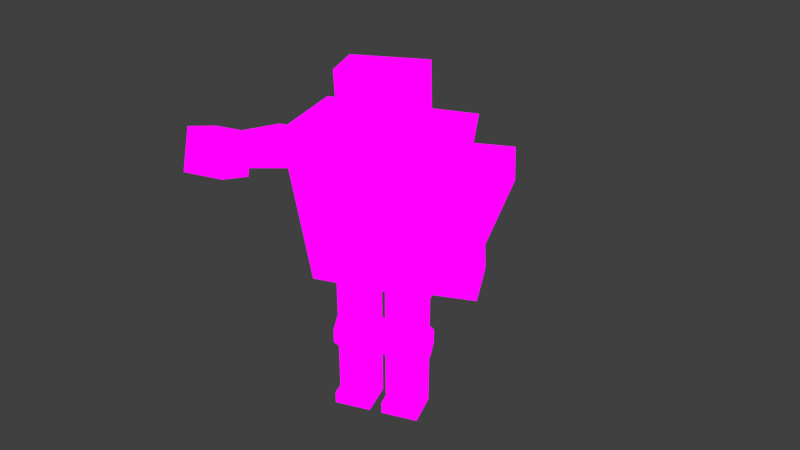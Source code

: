 # Source: Robot_Posed.blend  (saved by Blender 2.76.0; exported with 4.5.12 LTS)
import bpy
from mathutils import Matrix  # noqa: F401  (used for matrix-valued properties, if any)

bpy.ops.wm.read_factory_settings(use_empty=True)
scene = bpy.context.scene
scene.name = 'Scene'

# ---- collections
col_collection_1 = bpy.data.collections.new('Collection 1'); scene.collection.children.link(col_collection_1)

# ---- images (referenced by path relative to the original .blend; pixels are not part of the script)
import os
ASSET_DIR = os.environ.get("B2B_ASSET_DIR", "")  # directory of the original .blend (textures are referenced by path, not embedded)
HERE = os.path.dirname(os.path.abspath(__file__))  # packed textures are extracted next to this script under _unpacked/

def load_image(name, relpath, width, height, colorspace="sRGB"):
    """Load a texture the original file referenced (path relative to the .blend, or extracted next to this script)."""
    p = next((c for c in (os.path.join(HERE, relpath), os.path.join(ASSET_DIR, relpath)) if relpath and os.path.exists(c)), "")
    if p:
        img = bpy.data.images.load(p, check_existing=True)
        img.name = name
    else:  # same state as the original file: an image datablock whose file is absent (Cycles renders it pink)
        img = bpy.data.images.new(name, width, height)
        img.source = "FILE"
        img.filepath = "//" + (relpath or name)
    img.colorspace_settings.name = colorspace
    return img
img_robot_png = load_image('Robot.png', 'Robot.png', 1024, 1024, 'sRGB')

# ---- materials (node trees are filled in below, after node groups)
mat_material = bpy.data.materials.new('Material')
mat_material.alpha_threshold = 0.0
mat_material.roughness = 0.5
mat_material.line_color = (0.0, 0.0, 0.0, 1.0)

# ---- material node trees
mat_material.use_nodes = True; mat_material.node_tree.nodes.clear()
_N = mat_material.node_tree.nodes; _L = mat_material.node_tree.links
n0 = _N.new('ShaderNodeOutputMaterial'); n0.name = 'Material Output'; n0.location = (300, 300)
n1 = _N.new('ShaderNodeEmission'); n1.name = 'Emission'; n1.location = (113, 305)
n2 = _N.new('ShaderNodeTexImage'); n2.name = 'Image Texture'; n2.location = (-69, 354)
n2.width = 140
n2.image = img_robot_png
n2.interpolation = 'Closest'
_L.new(n1.outputs[0], n0.inputs[0])
_L.new(n2.outputs[0], n1.inputs[0])
n0.is_active_output = True

# ---- world
world_world = bpy.data.worlds.new('World'); scene.world = world_world
world_world.color = (0.05088, 0.05088, 0.05088)
world_world.use_sun_shadow = False
world_world.sun_shadow_jitter_overblur = 0.0
world_world.cycles.sampling_method = 'MANUAL'
world_world.cycles.sample_map_resolution = 256

# ---- cameras
cam_camera = bpy.data.cameras.new('Camera')
cam_camera.clip_end = 1e+04
cam_camera.lens = 35.0
cam_camera.sensor_width = 32.0
cam_camera.sensor_height = 18.0
cam_camera.ortho_scale = 7.314
cam_camera.dof.focus_distance = 0.0

# ---- meshes
me_cube_009 = bpy.data.meshes.new('Cube.009')
me_cube_009.from_pydata([(-3.0, -2.0, -9.0), (-3.0, 2.0, -9.0), (1.0, 2.0, -9.0), (1.0, -2.0, -9.0), (-3.0, -3.0, 9.0), (-3.0, 3.0, 9.0), (3.0, 3.0, 9.0), (3.0, -3.0, 9.0)], [], [(4, 5, 1, 0), (5, 6, 2, 1), (6, 7, 3, 2), (7, 4, 0, 3), (0, 1, 2, 3), (7, 6, 5, 4)])
_uv = me_cube_009.uv_layers.new(name='UVMap')
_uv.uv.foreach_set('vector', [0.4531, 0.125, 0.4531, 0.03125, 0.7344, 0.03125, 0.7344, 0.125, 0.4531, 0.125, 0.4531, 0.03125, 0.7344, 0.03125, 0.7344, 0.125, 0.4531, 0.125, 0.4531, 0.03125, 0.7344, 0.03125, 0.7344, 0.125, 0.4531, 0.125, 0.4531, 0.03125, 0.7344, 0.03125, 0.7344, 0.125, 0.5002, 0.9169, 0.5002, 0.7505, 0.6666, 0.7505, 0.6666, 0.9169, 0.8281, 0.03125, 0.8281, 0.125, 0.7344, 0.125, 0.7344, 0.03125])
me_cube_009.materials.append(mat_material)
me_cube_009.use_remesh_preserve_volume = False
me_cube_009.use_remesh_preserve_attributes = False
me_cube_009.use_mirror_vertex_groups = False
me_cube_009.update()
me_cube_008 = bpy.data.meshes.new('Cube.008')
me_cube_008.from_pydata([(-3.0, -3.0, -3.0), (-3.0, 3.0, -3.0), (3.0, 3.0, -3.0), (3.0, -3.0, -3.0), (-3.0, -3.0, 3.0), (-3.0, 3.0, 3.0), (3.0, 3.0, 3.0), (3.0, -3.0, 3.0)], [], [(4, 5, 1, 0), (5, 6, 2, 1), (6, 7, 3, 2), (7, 4, 0, 3), (0, 1, 2, 3), (7, 6, 5, 4)])
_uv = me_cube_008.uv_layers.new(name='UVMap')
_uv.uv.foreach_set('vector', [0.8281, 0.125, 0.9219, 0.125, 0.9219, 0.03125, 0.8281, 0.03125, 0.7344, 0.125, 0.7344, 0.03125, 0.8281, 0.03125, 0.8281, 0.125, 0.9219, 0.125, 0.8281, 0.125, 0.8281, 0.03125, 0.9219, 0.03125, 0.8281, 0.125, 0.7344, 0.125, 0.7344, 0.03125, 0.8281, 0.03125, 0.7344, 0.125, 0.7344, 0.03125, 0.8281, 0.03125, 0.8281, 0.125, 0.8281, 0.03125, 0.8281, 0.125, 0.7344, 0.125, 0.7344, 0.03125])
me_cube_008.materials.append(mat_material)
me_cube_008.use_remesh_preserve_volume = False
me_cube_008.use_remesh_preserve_attributes = False
me_cube_008.use_mirror_vertex_groups = False
me_cube_008.update()
me_cube_007 = bpy.data.meshes.new('Cube.007')
me_cube_007.from_pydata([(-3.0, -3.0, -3.0), (-3.0, 3.0, -3.0), (3.0, 3.0, -3.0), (3.0, -3.0, -3.0), (-3.0, -3.0, 3.0), (-3.0, 3.0, 3.0), (3.0, 3.0, 3.0), (3.0, -3.0, 3.0)], [], [(4, 5, 1, 0), (5, 6, 2, 1), (6, 7, 3, 2), (7, 4, 0, 3), (0, 1, 2, 3), (7, 6, 5, 4)])
_uv = me_cube_007.uv_layers.new(name='UVMap')
_uv.uv.foreach_set('vector', [0.8281, 0.125, 0.9219, 0.125, 0.9219, 0.03125, 0.8281, 0.03125, 0.7344, 0.125, 0.7344, 0.03125, 0.8281, 0.03125, 0.8281, 0.125, 0.9219, 0.125, 0.8281, 0.125, 0.8281, 0.03125, 0.9219, 0.03125, 0.8281, 0.125, 0.7344, 0.125, 0.7344, 0.03125, 0.8281, 0.03125, 0.7344, 0.125, 0.7344, 0.03125, 0.8281, 0.03125, 0.8281, 0.125, 0.8281, 0.03125, 0.8281, 0.125, 0.7344, 0.125, 0.7344, 0.03125])
me_cube_007.materials.append(mat_material)
me_cube_007.use_remesh_preserve_volume = False
me_cube_007.use_remesh_preserve_attributes = False
me_cube_007.use_mirror_vertex_groups = False
me_cube_007.update()
me_cube_006 = bpy.data.meshes.new('Cube.006')
me_cube_006.from_pydata([(-3.0, -2.0, -9.0), (-3.0, 2.0, -9.0), (1.0, 2.0, -9.0), (1.0, -2.0, -9.0), (-3.0, -3.0, 9.0), (-3.0, 3.0, 9.0), (3.0, 3.0, 9.0), (3.0, -3.0, 9.0)], [], [(4, 5, 1, 0), (5, 6, 2, 1), (6, 7, 3, 2), (7, 4, 0, 3), (0, 1, 2, 3), (7, 6, 5, 4)])
_uv = me_cube_006.uv_layers.new(name='UVMap')
_uv.uv.foreach_set('vector', [0.4531, 0.125, 0.4531, 0.03125, 0.7344, 0.03125, 0.7344, 0.125, 0.4531, 0.125, 0.4531, 0.03125, 0.7344, 0.03125, 0.7344, 0.125, 0.4531, 0.125, 0.4531, 0.03125, 0.7344, 0.03125, 0.7344, 0.125, 0.4531, 0.125, 0.4531, 0.03125, 0.7344, 0.03125, 0.7344, 0.125, 0.5002, 0.9169, 0.5002, 0.7505, 0.6666, 0.7505, 0.6666, 0.9169, 0.8281, 0.03125, 0.8281, 0.125, 0.7344, 0.125, 0.7344, 0.03125])
me_cube_006.materials.append(mat_material)
me_cube_006.use_remesh_preserve_volume = False
me_cube_006.use_remesh_preserve_attributes = False
me_cube_006.use_mirror_vertex_groups = False
me_cube_006.update()
me_cube_005 = bpy.data.meshes.new('Cube.005')
me_cube_005.from_pydata([(-3.0, 2.0, -4.0), (-3.0, -2.0, -4.0), (-3.0, -2.0, 5.0), (-3.0, 2.0, 5.0), (3.0, -2.0, -4.0), (3.0, -2.0, 5.0), (3.0, 2.0, 5.0), (3.0, 2.0, -4.0), (-3.0, -4.0, -4.0), (-3.0, 2.0, -6.0), (-3.0, -4.0, -6.0), (3.0, -4.0, -4.0), (3.0, -4.0, -6.0), (3.0, 2.0, -6.0)], [], [(1, 2, 3, 0), (4, 5, 2, 1), (5, 6, 3, 2), (0, 3, 6, 7), (7, 6, 5, 4), (0, 9, 10, 8, 1), (7, 4, 11, 12, 13), (11, 8, 10, 12), (1, 8, 11, 4), (10, 9, 13, 12), (0, 7, 13, 9)])
_uv = me_cube_005.uv_layers.new(name='UVMap')
_uv.uv.foreach_set('vector', [0.03125, 0.0625, 0.1562, 0.0625, 0.1562, 0.125, 0.03125, 0.125, 0.4688, 0.7344, 0.4688, 0.875, 0.375, 0.875, 0.375, 0.7344, 0.4688, 0.6562, 0.4688, 0.7188, 0.375, 0.7188, 0.375, 0.6562, 0.2969, 0.03125, 0.1562, 0.03125, 0.1562, 0.125, 0.2969, 0.125, 0.03125, 0.125, 0.1562, 0.125, 0.1562, 0.0625, 0.03125, 0.0625, 0.03125, 0.125, 0.0, 0.125, 0.0, 0.03125, 0.03125, 0.03125, 0.03125, 0.0625, 0.03125, 0.125, 0.03125, 0.0625, 0.03125, 0.03125, 0.0, 0.03125, 0.0, 0.125, 0.4531, 0.125, 0.4531, 0.03125, 0.4219, 0.03125, 0.4219, 0.125, 0.4531, 0.125, 0.4219, 0.125, 0.4219, 0.03125, 0.4531, 0.03125, 0.4219, 0.03125, 0.3281, 0.03125, 0.3281, 0.125, 0.4219, 0.125, 0.2969, 0.03125, 0.2969, 0.125, 0.3281, 0.125, 0.3281, 0.03125])
me_cube_005.materials.append(mat_material)
me_cube_005.use_remesh_preserve_volume = False
me_cube_005.use_remesh_preserve_attributes = False
me_cube_005.use_mirror_vertex_groups = False
me_cube_005.update()
me_cube_002 = bpy.data.meshes.new('Cube.002')
me_cube_002.from_pydata([(-3.0, 2.0, -4.0), (-3.0, -2.0, -4.0), (-3.0, -2.0, 5.0), (-3.0, 2.0, 5.0), (3.0, -2.0, -4.0), (3.0, -2.0, 5.0), (3.0, 2.0, 5.0), (3.0, 2.0, -4.0), (-3.0, -4.0, -4.0), (-3.0, 2.0, -6.0), (-3.0, -4.0, -6.0), (3.0, -4.0, -4.0), (3.0, -4.0, -6.0), (3.0, 2.0, -6.0)], [], [(1, 2, 3, 0), (4, 5, 2, 1), (5, 6, 3, 2), (0, 3, 6, 7), (7, 6, 5, 4), (0, 9, 10, 8, 1), (7, 4, 11, 12, 13), (11, 8, 10, 12), (1, 8, 11, 4), (10, 9, 13, 12), (0, 7, 13, 9)])
_uv = me_cube_002.uv_layers.new(name='UVMap')
_uv.uv.foreach_set('vector', [0.03125, 0.0625, 0.1562, 0.0625, 0.1562, 0.125, 0.03125, 0.125, 0.4688, 0.7344, 0.4688, 0.875, 0.375, 0.875, 0.375, 0.7344, 0.4688, 0.6562, 0.4688, 0.7188, 0.375, 0.7188, 0.375, 0.6562, 0.2969, 0.03125, 0.1562, 0.03125, 0.1562, 0.125, 0.2969, 0.125, 0.03125, 0.125, 0.1562, 0.125, 0.1562, 0.0625, 0.03125, 0.0625, 0.03125, 0.125, 0.0, 0.125, 0.0, 0.03125, 0.03125, 0.03125, 0.03125, 0.0625, 0.03125, 0.125, 0.03125, 0.0625, 0.03125, 0.03125, 0.0, 0.03125, 0.0, 0.125, 0.4531, 0.125, 0.4531, 0.03125, 0.4219, 0.03125, 0.4219, 0.125, 0.4531, 0.125, 0.4219, 0.125, 0.4219, 0.03125, 0.4531, 0.03125, 0.4219, 0.03125, 0.3281, 0.03125, 0.3281, 0.125, 0.4219, 0.125, 0.2969, 0.03125, 0.2969, 0.125, 0.3281, 0.125, 0.3281, 0.03125])
me_cube_002.materials.append(mat_material)
me_cube_002.use_remesh_preserve_volume = False
me_cube_002.use_remesh_preserve_attributes = False
me_cube_002.use_mirror_vertex_groups = False
me_cube_002.update()
me_cylinder_011 = bpy.data.meshes.new('Cylinder.011')
me_cylinder_011.from_pydata([(0.0, 0.0, -3.5), (0.0, 0.0, 3.5), (0.0, 3.0, -3.5), (0.0, 3.0, 3.5), (2.121, 2.121, -3.5), (2.121, 2.121, 3.5), (3.0, -1.311e-07, -3.5), (3.0, -1.311e-07, 3.5), (2.121, -2.121, -3.5), (2.121, -2.121, 3.5), (-2.623e-07, -3.0, -3.5), (-2.623e-07, -3.0, 3.5), (-2.121, -2.121, -3.5), (-2.121, -2.121, 3.5), (-3.0, 3.577e-08, -3.5), (-3.0, 3.577e-08, 3.5), (-2.121, 2.121, -3.5), (-2.121, 2.121, 3.5)], [], [(0, 2, 4), (1, 5, 3), (2, 3, 5, 4), (0, 4, 6), (1, 7, 5), (4, 5, 7, 6), (0, 6, 8), (1, 9, 7), (6, 7, 9, 8), (0, 8, 10), (1, 11, 9), (8, 9, 11, 10), (0, 10, 12), (1, 13, 11), (10, 11, 13, 12), (0, 12, 14), (1, 15, 13), (12, 13, 15, 14), (0, 14, 16), (1, 17, 15), (14, 15, 17, 16), (0, 16, 2), (1, 3, 17), (16, 17, 3, 2)])
_uv = me_cylinder_011.uv_layers.new(name='UVMap')
_uv.uv.foreach_set('vector', [0.4453, 0.6094, 0.4531, 0.6562, 0.4375, 0.6562, 0.4453, 0.6094, 0.4531, 0.6562, 0.4375, 0.6562, 0.4531, 0.5469, 0.4531, 0.6562, 0.4375, 0.6562, 0.4375, 0.5469, 0.4453, 0.6094, 0.4531, 0.6562, 0.4375, 0.6562, 0.4453, 0.6094, 0.4531, 0.6562, 0.4375, 0.6562, 0.4531, 0.5469, 0.4531, 0.6562, 0.4375, 0.6562, 0.4375, 0.5469, 0.4453, 0.6094, 0.4531, 0.6562, 0.4375, 0.6562, 0.4453, 0.6094, 0.4531, 0.6562, 0.4375, 0.6562, 0.4531, 0.5469, 0.4531, 0.6562, 0.4375, 0.6562, 0.4375, 0.5469, 0.4453, 0.6094, 0.4531, 0.6562, 0.4375, 0.6562, 0.4453, 0.6094, 0.4531, 0.6562, 0.4375, 0.6562, 0.4531, 0.5469, 0.4531, 0.6562, 0.4375, 0.6562, 0.4375, 0.5469, 0.4453, 0.6094, 0.4531, 0.6562, 0.4375, 0.6562, 0.4453, 0.6094, 0.4531, 0.6562, 0.4375, 0.6562, 0.4531, 0.5469, 0.4531, 0.6562, 0.4375, 0.6562, 0.4375, 0.5469, 0.4453, 0.6094, 0.4531, 0.6562, 0.4375, 0.6562, 0.4453, 0.6094, 0.4531, 0.6562, 0.4375, 0.6562, 0.4531, 0.5469, 0.4531, 0.6562, 0.4375, 0.6562, 0.4375, 0.5469, 0.4453, 0.6094, 0.4531, 0.6562, 0.4375, 0.6562, 0.4453, 0.6094, 0.4531, 0.6562, 0.4375, 0.6562, 0.4531, 0.5469, 0.4531, 0.6562, 0.4375, 0.6562, 0.4375, 0.5469, 0.4453, 0.6094, 0.4531, 0.6562, 0.4375, 0.6562, 0.4453, 0.6094, 0.4531, 0.6562, 0.4375, 0.6563, 0.4531, 0.5469, 0.4531, 0.6562, 0.4375, 0.6562, 0.4375, 0.5469])
me_cylinder_011.materials.append(mat_material)
me_cylinder_011.use_remesh_preserve_volume = False
me_cylinder_011.use_remesh_preserve_attributes = False
me_cylinder_011.use_mirror_vertex_groups = False
me_cylinder_011.update()
me_cylinder_010 = bpy.data.meshes.new('Cylinder.010')
me_cylinder_010.from_pydata([(0.0, 0.0, -3.5), (0.0, 0.0, 3.5), (0.0, 3.0, -3.5), (0.0, 3.0, 3.5), (2.121, 2.121, -3.5), (2.121, 2.121, 3.5), (3.0, -1.311e-07, -3.5), (3.0, -1.311e-07, 3.5), (2.121, -2.121, -3.5), (2.121, -2.121, 3.5), (-2.623e-07, -3.0, -3.5), (-2.623e-07, -3.0, 3.5), (-2.121, -2.121, -3.5), (-2.121, -2.121, 3.5), (-3.0, 3.577e-08, -3.5), (-3.0, 3.577e-08, 3.5), (-2.121, 2.121, -3.5), (-2.121, 2.121, 3.5)], [], [(0, 2, 4), (1, 5, 3), (2, 3, 5, 4), (0, 4, 6), (1, 7, 5), (4, 5, 7, 6), (0, 6, 8), (1, 9, 7), (6, 7, 9, 8), (0, 8, 10), (1, 11, 9), (8, 9, 11, 10), (0, 10, 12), (1, 13, 11), (10, 11, 13, 12), (0, 12, 14), (1, 15, 13), (12, 13, 15, 14), (0, 14, 16), (1, 17, 15), (14, 15, 17, 16), (0, 16, 2), (1, 3, 17), (16, 17, 3, 2)])
_uv = me_cylinder_010.uv_layers.new(name='UVMap')
_uv.uv.foreach_set('vector', [0.4453, 0.6094, 0.4531, 0.6562, 0.4375, 0.6562, 0.4453, 0.6094, 0.4531, 0.6562, 0.4375, 0.6562, 0.4531, 0.5469, 0.4531, 0.6562, 0.4375, 0.6562, 0.4375, 0.5469, 0.4453, 0.6094, 0.4531, 0.6562, 0.4375, 0.6562, 0.4453, 0.6094, 0.4531, 0.6562, 0.4375, 0.6562, 0.4531, 0.5469, 0.4531, 0.6562, 0.4375, 0.6562, 0.4375, 0.5469, 0.4453, 0.6094, 0.4531, 0.6562, 0.4375, 0.6562, 0.4453, 0.6094, 0.4531, 0.6562, 0.4375, 0.6562, 0.4531, 0.5469, 0.4531, 0.6562, 0.4375, 0.6562, 0.4375, 0.5469, 0.4453, 0.6094, 0.4531, 0.6562, 0.4375, 0.6562, 0.4453, 0.6094, 0.4531, 0.6562, 0.4375, 0.6562, 0.4531, 0.5469, 0.4531, 0.6562, 0.4375, 0.6562, 0.4375, 0.5469, 0.4453, 0.6094, 0.4531, 0.6562, 0.4375, 0.6562, 0.4453, 0.6094, 0.4531, 0.6562, 0.4375, 0.6562, 0.4531, 0.5469, 0.4531, 0.6562, 0.4375, 0.6562, 0.4375, 0.5469, 0.4453, 0.6094, 0.4531, 0.6562, 0.4375, 0.6562, 0.4453, 0.6094, 0.4531, 0.6562, 0.4375, 0.6562, 0.4531, 0.5469, 0.4531, 0.6562, 0.4375, 0.6562, 0.4375, 0.5469, 0.4453, 0.6094, 0.4531, 0.6562, 0.4375, 0.6562, 0.4453, 0.6094, 0.4531, 0.6562, 0.4375, 0.6562, 0.4531, 0.5469, 0.4531, 0.6562, 0.4375, 0.6562, 0.4375, 0.5469, 0.4453, 0.6094, 0.4531, 0.6562, 0.4375, 0.6562, 0.4453, 0.6094, 0.4531, 0.6562, 0.4375, 0.6563, 0.4531, 0.5469, 0.4531, 0.6562, 0.4375, 0.6562, 0.4375, 0.5469])
me_cylinder_010.materials.append(mat_material)
me_cylinder_010.use_remesh_preserve_volume = False
me_cylinder_010.use_remesh_preserve_attributes = False
me_cylinder_010.use_mirror_vertex_groups = False
me_cylinder_010.update()
me_cube_004 = bpy.data.meshes.new('Cube.004')
me_cube_004.from_pydata([(-3.0, -2.0, -5.0), (-3.0, 2.0, -5.0), (3.0, 2.0, -5.0), (3.0, -2.0, -5.0), (-3.0, -2.0, 5.0), (-3.0, 2.0, 5.0), (3.0, 2.0, 5.0), (3.0, -2.0, 5.0)], [], [(4, 5, 1, 0), (5, 6, 2, 1), (6, 7, 3, 2), (7, 4, 0, 3), (0, 1, 2, 3), (7, 6, 5, 4)])
_uv = me_cube_004.uv_layers.new(name='UVMap')
_uv.uv.foreach_set('vector', [0.4375, 0.6562, 0.375, 0.6562, 0.375, 0.5, 0.4375, 0.5, 0.375, 0.7188, 0.4688, 0.7188, 0.4688, 0.875, 0.375, 0.875, 0.4375, 0.6562, 0.375, 0.6562, 0.375, 0.5, 0.4375, 0.5, 0.4688, 0.875, 0.375, 0.875, 0.375, 0.7188, 0.4688, 0.7188, 0.375, 0.7188, 0.375, 0.6562, 0.4688, 0.6562, 0.4688, 0.7188, 0.4688, 0.6562, 0.4688, 0.7188, 0.375, 0.7188, 0.375, 0.6562])
me_cube_004.materials.append(mat_material)
me_cube_004.use_remesh_preserve_volume = False
me_cube_004.use_remesh_preserve_attributes = False
me_cube_004.use_mirror_vertex_groups = False
me_cube_004.update()
me_cylinder_008 = bpy.data.meshes.new('Cylinder.008')
me_cylinder_008.from_pydata([(0.0, 0.0, -3.5), (0.0, 0.0, 3.5), (0.0, 3.0, -3.5), (0.0, 3.0, 3.5), (2.121, 2.121, -3.5), (2.121, 2.121, 3.5), (3.0, -1.311e-07, -3.5), (3.0, -1.311e-07, 3.5), (2.121, -2.121, -3.5), (2.121, -2.121, 3.5), (-2.623e-07, -3.0, -3.5), (-2.623e-07, -3.0, 3.5), (-2.121, -2.121, -3.5), (-2.121, -2.121, 3.5), (-3.0, 3.577e-08, -3.5), (-3.0, 3.577e-08, 3.5), (-2.121, 2.121, -3.5), (-2.121, 2.121, 3.5)], [], [(0, 2, 4), (1, 5, 3), (2, 3, 5, 4), (0, 4, 6), (1, 7, 5), (4, 5, 7, 6), (0, 6, 8), (1, 9, 7), (6, 7, 9, 8), (0, 8, 10), (1, 11, 9), (8, 9, 11, 10), (0, 10, 12), (1, 13, 11), (10, 11, 13, 12), (0, 12, 14), (1, 15, 13), (12, 13, 15, 14), (0, 14, 16), (1, 17, 15), (14, 15, 17, 16), (0, 16, 2), (1, 3, 17), (16, 17, 3, 2)])
_uv = me_cylinder_008.uv_layers.new(name='UVMap')
_uv.uv.foreach_set('vector', [0.4453, 0.6094, 0.4531, 0.6562, 0.4375, 0.6562, 0.4453, 0.6094, 0.4531, 0.6562, 0.4375, 0.6562, 0.4531, 0.5469, 0.4531, 0.6562, 0.4375, 0.6562, 0.4375, 0.5469, 0.4453, 0.6094, 0.4531, 0.6562, 0.4375, 0.6562, 0.4453, 0.6094, 0.4531, 0.6562, 0.4375, 0.6562, 0.4531, 0.5469, 0.4531, 0.6562, 0.4375, 0.6562, 0.4375, 0.5469, 0.4453, 0.6094, 0.4531, 0.6562, 0.4375, 0.6562, 0.4453, 0.6094, 0.4531, 0.6562, 0.4375, 0.6562, 0.4531, 0.5469, 0.4531, 0.6562, 0.4375, 0.6562, 0.4375, 0.5469, 0.4453, 0.6094, 0.4531, 0.6562, 0.4375, 0.6562, 0.4453, 0.6094, 0.4531, 0.6562, 0.4375, 0.6562, 0.4531, 0.5469, 0.4531, 0.6562, 0.4375, 0.6562, 0.4375, 0.5469, 0.4453, 0.6094, 0.4531, 0.6562, 0.4375, 0.6562, 0.4453, 0.6094, 0.4531, 0.6562, 0.4375, 0.6562, 0.4531, 0.5469, 0.4531, 0.6562, 0.4375, 0.6562, 0.4375, 0.5469, 0.4453, 0.6094, 0.4531, 0.6562, 0.4375, 0.6562, 0.4453, 0.6094, 0.4531, 0.6562, 0.4375, 0.6562, 0.4531, 0.5469, 0.4531, 0.6562, 0.4375, 0.6562, 0.4375, 0.5469, 0.4453, 0.6094, 0.4531, 0.6562, 0.4375, 0.6562, 0.4453, 0.6094, 0.4531, 0.6562, 0.4375, 0.6562, 0.4531, 0.5469, 0.4531, 0.6562, 0.4375, 0.6562, 0.4375, 0.5469, 0.4453, 0.6094, 0.4531, 0.6562, 0.4375, 0.6562, 0.4453, 0.6094, 0.4531, 0.6562, 0.4375, 0.6563, 0.4531, 0.5469, 0.4531, 0.6562, 0.4375, 0.6562, 0.4375, 0.5469])
me_cylinder_008.materials.append(mat_material)
me_cylinder_008.use_remesh_preserve_volume = False
me_cylinder_008.use_remesh_preserve_attributes = False
me_cylinder_008.use_mirror_vertex_groups = False
me_cylinder_008.update()
me_cylinder_007 = bpy.data.meshes.new('Cylinder.007')
me_cylinder_007.from_pydata([(0.0, 0.0, -3.5), (0.0, 0.0, 3.5), (0.0, 3.0, -3.5), (0.0, 3.0, 3.5), (2.121, 2.121, -3.5), (2.121, 2.121, 3.5), (3.0, -1.311e-07, -3.5), (3.0, -1.311e-07, 3.5), (2.121, -2.121, -3.5), (2.121, -2.121, 3.5), (-2.623e-07, -3.0, -3.5), (-2.623e-07, -3.0, 3.5), (-2.121, -2.121, -3.5), (-2.121, -2.121, 3.5), (-3.0, 3.577e-08, -3.5), (-3.0, 3.577e-08, 3.5), (-2.121, 2.121, -3.5), (-2.121, 2.121, 3.5)], [], [(0, 2, 4), (1, 5, 3), (2, 3, 5, 4), (0, 4, 6), (1, 7, 5), (4, 5, 7, 6), (0, 6, 8), (1, 9, 7), (6, 7, 9, 8), (0, 8, 10), (1, 11, 9), (8, 9, 11, 10), (0, 10, 12), (1, 13, 11), (10, 11, 13, 12), (0, 12, 14), (1, 15, 13), (12, 13, 15, 14), (0, 14, 16), (1, 17, 15), (14, 15, 17, 16), (0, 16, 2), (1, 3, 17), (16, 17, 3, 2)])
_uv = me_cylinder_007.uv_layers.new(name='UVMap')
_uv.uv.foreach_set('vector', [0.4453, 0.6094, 0.4531, 0.6562, 0.4375, 0.6562, 0.4453, 0.6094, 0.4531, 0.6562, 0.4375, 0.6562, 0.4531, 0.5469, 0.4531, 0.6562, 0.4375, 0.6562, 0.4375, 0.5469, 0.4453, 0.6094, 0.4531, 0.6562, 0.4375, 0.6562, 0.4453, 0.6094, 0.4531, 0.6562, 0.4375, 0.6562, 0.4531, 0.5469, 0.4531, 0.6562, 0.4375, 0.6562, 0.4375, 0.5469, 0.4453, 0.6094, 0.4531, 0.6562, 0.4375, 0.6562, 0.4453, 0.6094, 0.4531, 0.6562, 0.4375, 0.6562, 0.4531, 0.5469, 0.4531, 0.6562, 0.4375, 0.6562, 0.4375, 0.5469, 0.4453, 0.6094, 0.4531, 0.6562, 0.4375, 0.6562, 0.4453, 0.6094, 0.4531, 0.6562, 0.4375, 0.6562, 0.4531, 0.5469, 0.4531, 0.6562, 0.4375, 0.6562, 0.4375, 0.5469, 0.4453, 0.6094, 0.4531, 0.6562, 0.4375, 0.6562, 0.4453, 0.6094, 0.4531, 0.6562, 0.4375, 0.6562, 0.4531, 0.5469, 0.4531, 0.6562, 0.4375, 0.6562, 0.4375, 0.5469, 0.4453, 0.6094, 0.4531, 0.6562, 0.4375, 0.6562, 0.4453, 0.6094, 0.4531, 0.6562, 0.4375, 0.6562, 0.4531, 0.5469, 0.4531, 0.6562, 0.4375, 0.6562, 0.4375, 0.5469, 0.4453, 0.6094, 0.4531, 0.6562, 0.4375, 0.6562, 0.4453, 0.6094, 0.4531, 0.6562, 0.4375, 0.6562, 0.4531, 0.5469, 0.4531, 0.6562, 0.4375, 0.6562, 0.4375, 0.5469, 0.4453, 0.6094, 0.4531, 0.6562, 0.4375, 0.6562, 0.4453, 0.6094, 0.4531, 0.6562, 0.4375, 0.6563, 0.4531, 0.5469, 0.4531, 0.6562, 0.4375, 0.6562, 0.4375, 0.5469])
me_cylinder_007.materials.append(mat_material)
me_cylinder_007.use_remesh_preserve_volume = False
me_cylinder_007.use_remesh_preserve_attributes = False
me_cylinder_007.use_mirror_vertex_groups = False
me_cylinder_007.update()
me_cylinder_004 = bpy.data.meshes.new('Cylinder.004')
me_cylinder_004.from_pydata([(0.0, 0.0, -8.0), (0.0, 0.0, 8.0), (0.0, 3.0, -8.0), (0.0, 3.0, 8.0), (2.121, 2.121, -8.0), (2.121, 2.121, 8.0), (3.0, -1.311e-07, -8.0), (3.0, -1.311e-07, 8.0), (2.121, -2.121, -8.0), (2.121, -2.121, 8.0), (-2.623e-07, -3.0, -8.0), (-2.623e-07, -3.0, 8.0), (-2.121, -2.121, -8.0), (-2.121, -2.121, 8.0), (-3.0, 3.577e-08, -8.0), (-3.0, 3.577e-08, 8.0), (-2.121, 2.121, -8.0), (-2.121, 2.121, 8.0)], [], [(0, 2, 4), (1, 5, 3), (2, 3, 5, 4), (0, 4, 6), (1, 7, 5), (4, 5, 7, 6), (0, 6, 8), (1, 9, 7), (6, 7, 9, 8), (0, 8, 10), (1, 11, 9), (8, 9, 11, 10), (0, 10, 12), (1, 13, 11), (10, 11, 13, 12), (0, 12, 14), (1, 15, 13), (12, 13, 15, 14), (0, 14, 16), (1, 17, 15), (14, 15, 17, 16), (0, 16, 2), (1, 3, 17), (16, 17, 3, 2)])
_uv = me_cylinder_004.uv_layers.new(name='UVMap')
_uv.uv.foreach_set('vector', [0.4766, 0.8281, 0.4844, 0.875, 0.4688, 0.875, 0.4766, 0.8281, 0.4844, 0.875, 0.4688, 0.875, 0.4844, 0.625, 0.4844, 0.875, 0.4688, 0.875, 0.4688, 0.625, 0.4766, 0.8281, 0.4844, 0.875, 0.4688, 0.875, 0.4766, 0.8281, 0.4844, 0.875, 0.4688, 0.875, 0.4844, 0.625, 0.4844, 0.875, 0.4688, 0.875, 0.4688, 0.625, 0.4766, 0.8281, 0.4844, 0.875, 0.4688, 0.875, 0.4766, 0.8281, 0.4844, 0.875, 0.4688, 0.875, 0.4844, 0.625, 0.4844, 0.875, 0.4688, 0.875, 0.4688, 0.625, 0.4766, 0.8281, 0.4844, 0.875, 0.4688, 0.875, 0.4766, 0.8281, 0.4844, 0.875, 0.4688, 0.875, 0.4844, 0.625, 0.4844, 0.875, 0.4688, 0.875, 0.4688, 0.625, 0.4766, 0.8281, 0.4844, 0.875, 0.4688, 0.875, 0.4766, 0.8281, 0.4844, 0.875, 0.4688, 0.875, 0.4844, 0.625, 0.4844, 0.875, 0.4688, 0.875, 0.4688, 0.625, 0.4766, 0.8281, 0.4844, 0.875, 0.4688, 0.875, 0.4766, 0.8281, 0.4844, 0.875, 0.4688, 0.875, 0.4844, 0.625, 0.4844, 0.875, 0.4688, 0.875, 0.4688, 0.625, 0.4766, 0.8281, 0.4844, 0.875, 0.4688, 0.875, 0.4766, 0.8281, 0.4844, 0.875, 0.4688, 0.875, 0.4844, 0.625, 0.4844, 0.875, 0.4688, 0.875, 0.4688, 0.625, 0.4766, 0.8281, 0.4844, 0.875, 0.4688, 0.875, 0.4766, 0.8281, 0.4844, 0.875, 0.4688, 0.875, 0.4844, 0.625, 0.4844, 0.875, 0.4688, 0.875, 0.4688, 0.625])
me_cylinder_004.materials.append(mat_material)
me_cylinder_004.use_remesh_preserve_volume = False
me_cylinder_004.use_remesh_preserve_attributes = False
me_cylinder_004.use_mirror_vertex_groups = False
me_cylinder_004.update()
me_cube_003 = bpy.data.meshes.new('Cube.003')
me_cube_003.from_pydata([(-3.0, -2.0, -5.0), (-3.0, 2.0, -5.0), (3.0, 2.0, -5.0), (3.0, -2.0, -5.0), (-3.0, -2.0, 5.0), (-3.0, 2.0, 5.0), (3.0, 2.0, 5.0), (3.0, -2.0, 5.0)], [], [(4, 5, 1, 0), (5, 6, 2, 1), (6, 7, 3, 2), (7, 4, 0, 3), (0, 1, 2, 3), (7, 6, 5, 4)])
_uv = me_cube_003.uv_layers.new(name='UVMap')
_uv.uv.foreach_set('vector', [0.4375, 0.6562, 0.375, 0.6562, 0.375, 0.5, 0.4375, 0.5, 0.375, 0.7188, 0.4688, 0.7188, 0.4688, 0.875, 0.375, 0.875, 0.4375, 0.6562, 0.375, 0.6562, 0.375, 0.5, 0.4375, 0.5, 0.4688, 0.875, 0.375, 0.875, 0.375, 0.7188, 0.4688, 0.7188, 0.375, 0.7188, 0.375, 0.6562, 0.4688, 0.6562, 0.4688, 0.7188, 0.4688, 0.6562, 0.4688, 0.7188, 0.375, 0.7188, 0.375, 0.6562])
me_cube_003.materials.append(mat_material)
me_cube_003.use_remesh_preserve_volume = False
me_cube_003.use_remesh_preserve_attributes = False
me_cube_003.use_mirror_vertex_groups = False
me_cube_003.update()
me_cube_001 = bpy.data.meshes.new('Cube.001')
me_cube_001.from_pydata([(-9.0, 6.0, -12.0), (9.0, 6.0, -12.0), (9.0, -6.0, -12.0), (-12.0, -8.0, 12.0), (-12.0, 8.0, 12.0), (12.0, 8.0, 12.0), (12.0, -8.0, 12.0), (-9.0, -6.0, -12.0), (10.5, -7.0, 0.0), (0.0, -6.0, -12.0), (-10.5, -7.0, 0.0), (0.0, -8.0, 12.0), (0.0, -7.0, 0.0), (-7.0, -8.0, 12.0), (-5.25, -6.0, -12.0), (-6.125, -7.0, 0.0), (5.25, -6.0, -12.0), (7.0, -8.0, 12.0), (6.125, -7.0, 0.0), (-10.5, 7.0, 0.0), (0.0, 8.0, 12.0), (10.5, 7.0, 0.0), (0.0, 6.0, -12.0), (0.0, 7.0, 0.0), (7.0, 8.0, 12.0), (5.25, 6.0, -12.0), (6.125, 7.0, 0.0), (-5.25, 6.0, -12.0), (-7.0, 8.0, 12.0), (-6.125, 7.0, 0.0), (12.0, -4.0, 12.0), (9.0, -3.0, -12.0), (10.5, -3.5, 0.0), (9.0, 3.0, -12.0), (10.5, 3.5, 0.0), (12.0, 4.0, 12.0), (-12.0, 4.0, 12.0), (-9.0, 3.0, -12.0), (-10.5, 3.5, 0.0), (-9.0, -3.0, -12.0), (-10.5, -3.5, 0.0), (-12.0, -4.0, 12.0)], [], [(26, 21, 1, 25), (32, 8, 2, 31), (7, 39, 37, 0, 27, 22, 25, 1, 33, 31, 2, 16, 9, 14), (38, 19, 0, 37), (15, 10, 7, 14), (6, 30, 35, 5, 24, 20, 28, 4, 36, 41, 3, 13, 11, 17), (18, 12, 9, 16), (17, 11, 12, 18), (13, 3, 10, 15), (12, 15, 14, 9), (11, 13, 15, 12), (8, 18, 16, 2), (6, 17, 18, 8), (29, 23, 22, 27), (28, 20, 23, 29), (24, 5, 21, 26), (23, 26, 25, 22), (20, 24, 26, 23), (19, 29, 27, 0), (4, 28, 29, 19), (30, 6, 8, 32), (35, 30, 32, 34), (34, 32, 31, 33), (21, 34, 33, 1), (5, 35, 34, 21), (36, 4, 19, 38), (38, 37, 39, 40), (10, 40, 39, 7), (3, 41, 40, 10), (41, 36, 38, 40)])
_uv = me_cube_001.uv_layers.new(name='UVMap')
_uv.uv.foreach_set('vector', [0.2969, 0.6875, 0.375, 0.6875, 0.375, 0.875, 0.2969, 0.875, 0.0625, 0.3125, 0.0, 0.3125, 0.0, 0.125, 0.0625, 0.125, 0.25, 0.125, 0.3125, 0.125, 0.4375, 0.125, 0.5, 0.125, 0.5, 0.2031, 0.5, 0.3125, 0.5, 0.4219, 0.5, 0.5, 0.4375, 0.5, 0.3125, 0.5, 0.25, 0.5, 0.25, 0.4219, 0.25, 0.3125, 0.25, 0.2031, 0.0625, 0.3125, 0.0, 0.3125, 0.0, 0.125, 0.0625, 0.125, 0.07812, 0.6875, 0.0, 0.6875, 0.0, 0.5, 0.07812, 0.5, 0.75, 0.5, 0.6875, 0.5, 0.5625, 0.5, 0.5, 0.5, 0.5, 0.4219, 0.5, 0.3125, 0.5, 0.2031, 0.5, 0.125, 0.5625, 0.125, 0.6875, 0.125, 0.75, 0.125, 0.75, 0.2031, 0.75, 0.3125, 0.75, 0.4219, 0.2969, 0.6875, 0.1875, 0.6875, 0.1875, 0.5, 0.2969, 0.5, 0.2969, 0.875, 0.1875, 0.875, 0.1875, 0.6875, 0.2969, 0.6875, 0.07812, 0.875, 0.0, 0.875, 0.0, 0.6875, 0.07812, 0.6875, 0.1875, 0.6875, 0.07812, 0.6875, 0.07812, 0.5, 0.1875, 0.5, 0.1875, 0.875, 0.07812, 0.875, 0.07812, 0.6875, 0.1875, 0.6875, 0.375, 0.6875, 0.2969, 0.6875, 0.2969, 0.5, 0.375, 0.5, 0.375, 0.875, 0.2969, 0.875, 0.2969, 0.6875, 0.375, 0.6875, 0.07812, 0.6875, 0.1875, 0.6875, 0.1875, 0.875, 0.07812, 0.875, 0.07812, 0.5, 0.1875, 0.5, 0.1875, 0.6875, 0.07812, 0.6875, 0.2969, 0.5, 0.375, 0.5, 0.375, 0.6875, 0.2969, 0.6875, 0.1875, 0.6875, 0.2969, 0.6875, 0.2969, 0.875, 0.1875, 0.875, 0.1875, 0.5, 0.2969, 0.5, 0.2969, 0.6875, 0.1875, 0.6875, 0.0, 0.6875, 0.07812, 0.6875, 0.07812, 0.875, 0.0, 0.875, 0.0, 0.5, 0.07812, 0.5, 0.07812, 0.6875, 0.0, 0.6875, 0.0625, 0.5, 0.0, 0.5, 0.0, 0.3125, 0.0625, 0.3125, 0.1875, 0.5, 0.0625, 0.5, 0.0625, 0.3125, 0.1875, 0.3125, 0.1875, 0.3125, 0.0625, 0.3125, 0.0625, 0.125, 0.1875, 0.125, 0.25, 0.3125, 0.1875, 0.3125, 0.1875, 0.125, 0.25, 0.125, 0.25, 0.5, 0.1875, 0.5, 0.1875, 0.3125, 0.25, 0.3125, 0.0625, 0.5, 0.0, 0.5, 0.0, 0.3125, 0.0625, 0.3125, 0.0625, 0.3125, 0.0625, 0.125, 0.1875, 0.125, 0.1875, 0.3125, 0.25, 0.3125, 0.1875, 0.3125, 0.1875, 0.125, 0.25, 0.125, 0.25, 0.5, 0.1875, 0.5, 0.1875, 0.3125, 0.25, 0.3125, 0.1875, 0.5, 0.0625, 0.5, 0.0625, 0.3125, 0.1875, 0.3125])
me_cube_001.materials.append(mat_material)
me_cube_001.use_remesh_preserve_volume = False
me_cube_001.use_remesh_preserve_attributes = False
me_cube_001.use_mirror_vertex_groups = False
me_cube_001.update()
me_cube = bpy.data.meshes.new('Cube')
me_cube.from_pydata([(6.0, 4.0, -4.0), (6.0, -4.0, -4.0), (-6.0, -4.0, -4.0), (-6.0, 4.0, -4.0), (6.0, 3.0, 4.0), (6.0, -5.0, 4.0), (-6.0, -5.0, 4.0), (-6.0, 3.0, 4.0)], [], [(0, 1, 2, 3), (4, 7, 6, 5), (0, 4, 5, 1), (1, 5, 6, 2), (2, 6, 7, 3), (4, 0, 3, 7)])
_uv = me_cube.uv_layers.new(name='UVMap')
_uv.uv.foreach_set('vector', [0.5, 0.875, 0.5, 1.0, 0.3125, 1.0, 0.3125, 0.875, 0.5, 1.0, 0.3125, 1.0, 0.3125, 0.875, 0.5, 0.875, 0.3125, 0.875, 0.3125, 1.0, 0.1875, 1.0, 0.1875, 0.875, 0.1875, 0.875, 0.1875, 1.0, 3.353e-08, 1.0, -3.353e-08, 0.875, 0.1875, 0.875, 0.1875, 1.0, 0.3125, 1.0, 0.3125, 0.875, 0.3125, 1.0, 0.3125, 0.875, 0.5, 0.875, 0.5, 1.0])
me_cube.materials.append(mat_material)
me_cube.use_remesh_preserve_volume = False
me_cube.use_remesh_preserve_attributes = False
me_cube.use_mirror_vertex_groups = False
me_cube.update()

# ---- objects
ob_arm_l_001 = bpy.data.objects.new('Arm L.001', me_cube_009)
ob_fist_l_001 = bpy.data.objects.new('Fist L.001', me_cube_008)
ob_fist_l = bpy.data.objects.new('Fist L', me_cube_007)
ob_arm_l = bpy.data.objects.new('Arm L', me_cube_006)
ob_calf_l = bpy.data.objects.new('Calf L', me_cube_005)
ob_calf_r = bpy.data.objects.new('Calf R', me_cube_002)
ob_arm_joint_r = bpy.data.objects.new('Arm Joint R', me_cylinder_011)
ob_arm_joint_l = bpy.data.objects.new('Arm joint L', me_cylinder_010)
ob_thigh_l = bpy.data.objects.new('Thigh L', me_cube_004)
ob_knee_l = bpy.data.objects.new('Knee L', me_cylinder_008)
ob_knee_r = bpy.data.objects.new('Knee R', me_cylinder_007)
ob_hip = bpy.data.objects.new('Hip', me_cylinder_004)
ob_thigh_r = bpy.data.objects.new('Thigh R', me_cube_003)
ob_torso = bpy.data.objects.new('Torso', me_cube_001)
ob_head = bpy.data.objects.new('Head', me_cube)
ob_camera = bpy.data.objects.new('Camera', cam_camera)

# ---- transforms, parenting, visibility, modifiers, constraints
ob_arm_l_001.location = (-16.48, -5.265, 43.8)
ob_arm_l_001.rotation_euler = (4.407, -0.0, -0.08727)
ob_arm_l_001.scale = (-1.0, 1.0, 1.0)
ob_arm_l_001.lineart.crease_threshold = 0.0
ob_fist_l_001.location = (-16.48, -16.75, 47.41)
ob_fist_l_001.rotation_euler = (4.407, -0.0, -0.08727)
ob_fist_l_001.scale = (-1.0, 1.0, 1.0)
ob_fist_l_001.lineart.crease_threshold = 0.0
ob_fist_l.location = (16.49, -16.84, 36.89)
ob_fist_l.rotation_euler = (-1.283, -0.0, 0.08727)
ob_fist_l.lineart.crease_threshold = 0.0
ob_arm_l.location = (16.48, -5.295, 40.3)
ob_arm_l.rotation_euler = (-1.283, -0.0, 0.08727)
ob_arm_l.lineart.crease_threshold = 0.0
ob_calf_l.location = (4.0, 0.0, 6.0)
ob_calf_l.lineart.crease_threshold = 0.0
ob_calf_r.location = (-4.0, 0.0, 6.0)
ob_calf_r.lineart.crease_threshold = 0.0
ob_arm_joint_r.location = (-9.506, -0.1307, 42.0)
ob_arm_joint_r.rotation_euler = (-1.571, -6.37, 1.484)
ob_arm_joint_r.lineart.crease_threshold = 0.0
ob_arm_joint_l.location = (9.506, -0.1307, 42.0)
ob_arm_joint_l.rotation_euler = (-1.571, -0.6807, 1.658)
ob_arm_joint_l.lineart.crease_threshold = 0.0
ob_thigh_l.location = (4.0, 0.0, 18.0)
ob_thigh_l.lineart.crease_threshold = 0.0
ob_knee_l.location = (4.0, 0.0, 12.0)
ob_knee_l.rotation_euler = (-1.571, -1.963, 1.571)
ob_knee_l.lineart.crease_threshold = 0.0
ob_knee_r.location = (-4.0, 0.0, 12.0)
ob_knee_r.rotation_euler = (-1.571, -1.963, 1.571)
ob_knee_r.lineart.crease_threshold = 0.0
ob_hip.location = (0.0, 0.0, 24.0)
ob_hip.rotation_euler = (-1.571, -1.963, 1.571)
ob_hip.lineart.crease_threshold = 0.0
ob_thigh_r.location = (-4.0, 0.0, 18.0)
ob_thigh_r.lineart.crease_threshold = 0.0
ob_torso.location = (0.0, 0.0, 36.0)
ob_torso.lineart.crease_threshold = 0.0
ob_head.location = (-0.2264, 1.987, 52.0)
ob_head.rotation_euler = (0.0, -0.0, 0.1134)
ob_head.lock_rotations_4d = False
ob_head.empty_display_type = 'ARROWS'
ob_head.lineart.crease_threshold = 0.0
ob_camera.location = (42.6, -109.2, 89.62)
ob_camera.rotation_euler = (1.112, -3.012e-06, 0.35)
ob_camera.scale = (1.0, 1.0, 1.0)
ob_camera.lock_rotations_4d = False
ob_camera.empty_display_type = 'ARROWS'
ob_camera.color = (0.0, 0.0, 0.0, 0.0)
ob_camera.display_type = 'WIRE'
ob_camera.lineart.crease_threshold = 0.0

# ---- collection membership
col_collection_1.objects.link(ob_arm_l_001)
col_collection_1.objects.link(ob_fist_l_001)
col_collection_1.objects.link(ob_fist_l)
col_collection_1.objects.link(ob_arm_l)
col_collection_1.objects.link(ob_calf_l)
col_collection_1.objects.link(ob_calf_r)
col_collection_1.objects.link(ob_arm_joint_r)
col_collection_1.objects.link(ob_arm_joint_l)
col_collection_1.objects.link(ob_thigh_l)
col_collection_1.objects.link(ob_knee_l)
col_collection_1.objects.link(ob_knee_r)
col_collection_1.objects.link(ob_hip)
col_collection_1.objects.link(ob_thigh_r)
col_collection_1.objects.link(ob_torso)
col_collection_1.objects.link(ob_head)
col_collection_1.objects.link(ob_camera)

# ---- scene / render settings (as saved in the file)
scene.camera = ob_camera
scene.frame_start = 1; scene.frame_end = 250; scene.frame_set(1)
scene.render.engine = 'CYCLES'
scene.render.resolution_percentage = 50
scene.render.dither_intensity = 0.0
scene.cycles.use_denoising = False
scene.cycles.samples = 10
scene.cycles.sampling_pattern = 'TABULATED_SOBOL'
scene.cycles.light_sampling_threshold = 0.0
scene.cycles.use_adaptive_sampling = False
scene.cycles.use_light_tree = False
scene.cycles.blur_glossy = 0.0
scene.cycles.volume_bounces = 1
scene.cycles.pixel_filter_type = 'GAUSSIAN'
scene.cycles.sample_clamp_indirect = 0.0
scene.view_settings.view_transform = 'Standard'
bpy.context.view_layer.update()
